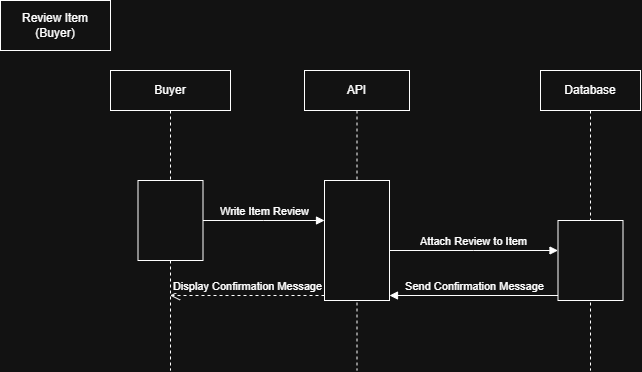

The diagram above was exported from draw.io. Its source (the exported page's mxGraphModel, read from the mxfile embedded in the PNG):
<mxGraphModel dx="1514" dy="1719" grid="1" gridSize="10" guides="1" tooltips="1" connect="1" arrows="1" fold="1" page="1" pageScale="1" pageWidth="850" pageHeight="1100" math="0" shadow="0">
  <root>
    <mxCell id="0" />
    <mxCell id="1" parent="0" />
    <mxCell id="lXc-Kmi7ZQpk5LJDKjjk-1" parent="1" style="shape=umlLifeline;perimeter=lifelinePerimeter;whiteSpace=wrap;html=1;container=1;dropTarget=0;collapsible=0;recursiveResize=0;outlineConnect=0;portConstraint=eastwest;newEdgeStyle={&quot;edgeStyle&quot;:&quot;sequenceEdgeStyle&quot;,&quot;libavoidRouting&quot;:0,&quot;curved&quot;:0,&quot;rounded&quot;:0};" value="Buyer" vertex="1">
      <mxGeometry height="300" width="120" x="70" y="40" as="geometry" />
    </mxCell>
    <mxCell id="lXc-Kmi7ZQpk5LJDKjjk-5" parent="lXc-Kmi7ZQpk5LJDKjjk-1" style="html=1;points=[[0,0,0,0,5],[0,1,0,0,-5],[1,0,0,0,5],[1,1,0,0,-5]];perimeter=orthogonalPerimeter;outlineConnect=0;targetShapes=umlLifeline;portConstraint=eastwest;newEdgeStyle={&quot;edgeStyle&quot;:&quot;sequenceEdgeStyle&quot;,&quot;libavoidRouting&quot;:0,&quot;curved&quot;:0,&quot;rounded&quot;:0};" value="" vertex="1">
      <mxGeometry height="80" width="65" x="27.5" y="110" as="geometry" />
    </mxCell>
    <mxCell id="lXc-Kmi7ZQpk5LJDKjjk-3" parent="1" style="shape=umlLifeline;perimeter=lifelinePerimeter;whiteSpace=wrap;html=1;container=1;dropTarget=0;collapsible=0;recursiveResize=0;outlineConnect=0;portConstraint=eastwest;newEdgeStyle={&quot;edgeStyle&quot;:&quot;sequenceEdgeStyle&quot;,&quot;libavoidRouting&quot;:0,&quot;curved&quot;:0,&quot;rounded&quot;:0};" value="Database" vertex="1">
      <mxGeometry height="300" width="100" x="500" y="40" as="geometry" />
    </mxCell>
    <mxCell id="lXc-Kmi7ZQpk5LJDKjjk-7" parent="lXc-Kmi7ZQpk5LJDKjjk-3" style="html=1;points=[[0,0,0,0,5],[0,1,0,0,-5],[1,0,0,0,5],[1,1,0,0,-5]];perimeter=orthogonalPerimeter;outlineConnect=0;targetShapes=umlLifeline;portConstraint=eastwest;newEdgeStyle={&quot;edgeStyle&quot;:&quot;sequenceEdgeStyle&quot;,&quot;libavoidRouting&quot;:0,&quot;curved&quot;:0,&quot;rounded&quot;:0};" value="" vertex="1">
      <mxGeometry height="80" width="65" x="17.5" y="150" as="geometry" />
    </mxCell>
    <mxCell id="lXc-Kmi7ZQpk5LJDKjjk-4" parent="1" style="html=1;whiteSpace=wrap;" value="Review Item&lt;div&gt;(Buyer)&lt;/div&gt;" vertex="1">
      <mxGeometry height="50" width="110" x="-40" y="-30" as="geometry" />
    </mxCell>
    <mxCell id="lXc-Kmi7ZQpk5LJDKjjk-12" edge="1" parent="1" source="lXc-Kmi7ZQpk5LJDKjjk-5" style="html=1;verticalAlign=bottom;endArrow=block;edgeStyle=sequenceEdgeStyle;libavoidRouting=0;curved=0;rounded=0;exitX=1;exitY=0;exitDx=0;exitDy=40;exitPerimeter=0;" target="lXc-Kmi7ZQpk5LJDKjjk-11" value="Write Item Review">
      <mxGeometry relative="1" as="geometry">
        <Array as="points">
          <mxPoint x="210" y="190" />
        </Array>
        <mxPoint x="187.5" y="155" as="sourcePoint" />
      </mxGeometry>
    </mxCell>
    <mxCell id="lXc-Kmi7ZQpk5LJDKjjk-14" edge="1" parent="1" source="lXc-Kmi7ZQpk5LJDKjjk-11" style="html=1;verticalAlign=bottom;endArrow=block;edgeStyle=sequenceEdgeStyle;libavoidRouting=0;curved=0;rounded=0;exitX=1;exitY=0;exitDx=0;exitDy=70;exitPerimeter=0;" target="lXc-Kmi7ZQpk5LJDKjjk-7" value="Attach Review to Item">
      <mxGeometry relative="1" as="geometry">
        <Array as="points">
          <mxPoint x="410" y="220" />
        </Array>
        <mxPoint x="320" y="190" as="sourcePoint" />
        <mxPoint x="407" y="190" as="targetPoint" />
      </mxGeometry>
    </mxCell>
    <mxCell id="lXc-Kmi7ZQpk5LJDKjjk-16" edge="1" parent="1" source="lXc-Kmi7ZQpk5LJDKjjk-7" style="html=1;verticalAlign=bottom;endArrow=block;edgeStyle=sequenceEdgeStyle;libavoidRouting=0;curved=0;rounded=0;entryX=1;entryY=1;entryDx=0;entryDy=-5;entryPerimeter=0;exitX=0;exitY=1;exitDx=0;exitDy=-5;exitPerimeter=0;" target="lXc-Kmi7ZQpk5LJDKjjk-11" value="Send Confirmation Message">
      <mxGeometry relative="1" width="80" as="geometry">
        <Array as="points">
          <mxPoint x="298.5" y="265" />
        </Array>
        <mxPoint x="470" y="290" as="sourcePoint" />
        <mxPoint x="550" y="290" as="targetPoint" />
      </mxGeometry>
    </mxCell>
    <mxCell id="lXc-Kmi7ZQpk5LJDKjjk-17" edge="1" parent="1" source="lXc-Kmi7ZQpk5LJDKjjk-11" style="html=1;verticalAlign=bottom;endArrow=open;dashed=1;endSize=8;edgeStyle=sequenceEdgeStyle;libavoidRouting=0;curved=0;rounded=0;exitX=0;exitY=1;exitDx=0;exitDy=-5;exitPerimeter=0;" target="lXc-Kmi7ZQpk5LJDKjjk-1" value="Display Confirmation Message">
      <mxGeometry relative="1" as="geometry">
        <Array as="points">
          <mxPoint x="339.75" y="290" />
        </Array>
        <mxPoint x="550" y="290" as="sourcePoint" />
        <mxPoint x="470" y="290" as="targetPoint" />
      </mxGeometry>
    </mxCell>
    <mxCell id="lXc-Kmi7ZQpk5LJDKjjk-18" edge="1" parent="1" style="html=1;verticalAlign=bottom;endArrow=block;edgeStyle=sequenceEdgeStyle;libavoidRouting=0;curved=0;rounded=0;exitX=1;exitY=0;exitDx=0;exitDy=40;exitPerimeter=0;" target="lXc-Kmi7ZQpk5LJDKjjk-2" value="">
      <mxGeometry relative="1" as="geometry">
        <Array as="points" />
        <mxPoint x="320" y="190" as="sourcePoint" />
        <mxPoint x="488" y="220" as="targetPoint" />
      </mxGeometry>
    </mxCell>
    <mxCell id="lXc-Kmi7ZQpk5LJDKjjk-2" parent="1" style="shape=umlLifeline;perimeter=lifelinePerimeter;whiteSpace=wrap;html=1;container=1;dropTarget=0;collapsible=0;recursiveResize=0;outlineConnect=0;portConstraint=eastwest;newEdgeStyle={&quot;edgeStyle&quot;:&quot;sequenceEdgeStyle&quot;,&quot;libavoidRouting&quot;:0,&quot;curved&quot;:0,&quot;rounded&quot;:0};" value="API" vertex="1">
      <mxGeometry height="300" width="105" x="264" y="40" as="geometry" />
    </mxCell>
    <mxCell id="lXc-Kmi7ZQpk5LJDKjjk-11" parent="lXc-Kmi7ZQpk5LJDKjjk-2" style="html=1;points=[[0,0,0,0,5],[0,1,0,0,-5],[1,0,0,0,5],[1,1,0,0,-5]];perimeter=orthogonalPerimeter;outlineConnect=0;targetShapes=umlLifeline;portConstraint=eastwest;newEdgeStyle={&quot;edgeStyle&quot;:&quot;sequenceEdgeStyle&quot;,&quot;libavoidRouting&quot;:0,&quot;curved&quot;:0,&quot;rounded&quot;:0};" value="" vertex="1">
      <mxGeometry height="120" width="65" x="20" y="110" as="geometry" />
    </mxCell>
  </root>
</mxGraphModel>